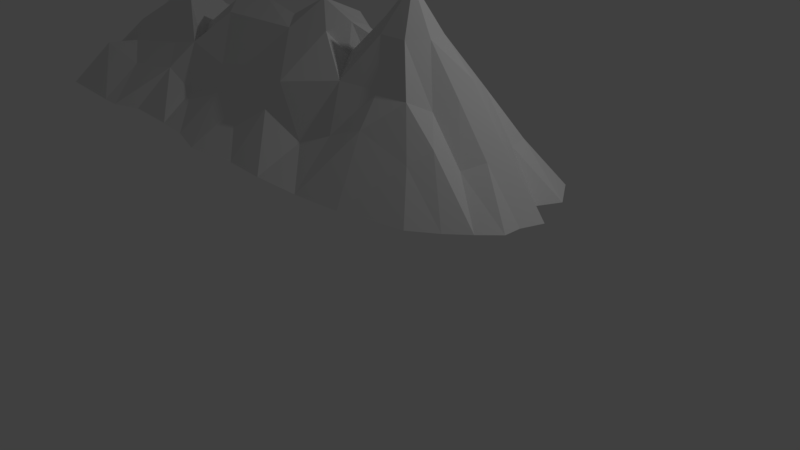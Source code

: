 # Source: Low_Poly_mountain_13_Seventh_range_.blend  (saved by Blender 2.77.0; exported with 4.5.12 LTS)
import bpy
from mathutils import Matrix  # noqa: F401  (used for matrix-valued properties, if any)

bpy.ops.wm.read_factory_settings(use_empty=True)
scene = bpy.context.scene
scene.name = 'Scene'

# ---- collections
col_collection_1 = bpy.data.collections.new('Collection 1'); scene.collection.children.link(col_collection_1)

# ---- world
world_world = bpy.data.worlds.new('World'); scene.world = world_world
world_world.color = (0.05088, 0.05088, 0.05088)
world_world.use_sun_shadow = False
world_world.sun_shadow_jitter_overblur = 0.0
world_world.cycles.sampling_method = 'MANUAL'

# ---- cameras
cam_camera = bpy.data.cameras.new('Camera')
cam_camera.clip_end = 100.0
cam_camera.lens = 35.0
cam_camera.sensor_width = 32.0
cam_camera.sensor_height = 18.0
cam_camera.ortho_scale = 7.314
cam_camera.dof.focus_distance = 0.0
cam_camera.dof.aperture_fstop = 128.0

# ---- lights
light_lamp = bpy.data.lights.new('Lamp', 'POINT')
light_lamp.transmission_factor = 0.0
light_lamp.cutoff_distance = 30.0
light_lamp.energy = 100.0
light_lamp.shadow_buffer_clip_start = 1.001
light_lamp.shadow_soft_size = 0.1
light_lamp.shadow_maximum_resolution = 0.006
light_lamp.use_absolute_resolution = True

# ---- meshes
me_cone_001 = bpy.data.meshes.new('Cone.001')
me_cone_001.from_pydata([(-2.253, 1.294, -0.599), (-2.253, 0.01896, 0.9858), (-3.673, -1.434, -0.599), (-4.415, -0.4494, -0.599), (-4.356, 0.8731, -0.599), (-2.157, 0.8192, 0.3039), (-3.38, 0.4461, 0.3255), (-2.253, -1.514, -0.599), (-3.512, -0.1335, 0.06454), (-4.044, -0.9054, -0.599), (-3.141, -0.5982, -0.01441), (-4.464, 0.2936, -0.599), (-3.615, 1.238, -0.599), (-2.115, 0.3615, 0.541), (-3.81, 0.6596, -0.3285), (-2.55, -1.506, -0.599), (-4.008, -0.2097, -0.219), (-4.229, -0.6548, -0.599), (-3.452, -0.9068, -0.05227), (-4.473, 0.5834, -0.599), (-2.521, 1.492, -0.599), (-1.784, 0.1652, 0.0538), (-2.253, 1.046, -0.219), (-1.967, -0.2896, 0.6914), (-2.837, 0.2325, 0.7212), (-2.903, -0.05725, 0.541), (-3.859, -1.126, -0.599), (-2.717, -0.2896, 0.541), (-4.603, 0.003867, -0.599), (-3.882, 1.099, -0.599), (-3.274, 0.9175, -0.219), (-3.542, 0.7886, -0.3364), (-3.112, 0.575, 0.161), (-3.876, 0.3698, -0.219), (-3.942, 0.08008, -0.1212), (-3.446, 0.1563, 0.161), (-4.002, -0.442, -0.219), (-3.637, -0.6744, -0.219), (-3.327, -0.3658, 0.2321), (-2.652, -0.9068, -0.219), (-1.689, -0.8978, -0.08258), (-2.01, -0.5982, 0.161), (-0.582, 1.569, -0.6044), (0.6909, 1.215, -0.6286), (-0.582, 0.02791, 0.9156), (-1.865, -1.369, -0.6044), (0.1627, 1.355, -0.6044), (-0.582, 0.7129, 0.2976), (-1.718, 0.455, 0.1556), (-0.582, -1.467, -0.6044), (-1.851, -0.1245, 0.3571), (-1.48, -0.5893, 0.2601), (-1.806, 1.14, -0.6044), (0.4305, 1.212, -0.6044), (-0.3998, 0.3704, 0.5356), (0.1551, -1.066, -0.1611), (-1.074, -1.417, -0.6044), (-1.538, 1.395, -0.6044), (-0.105, 1.495, -0.6044), (-0.132, 0.2415, 0.5356), (-0.582, 1.055, -0.2244), (-1.113, 0.3257, 0.6234), (-0.08122, -1.604, -0.6286), (-1.179, -0.04831, 0.795), (-0.9939, -0.2807, 0.6905), (-1.195, 0.9265, -0.03636), (-1.779, 0.9181, -0.2244), (-1.451, 0.584, 0.1556), (-1.665, -0.3569, 0.1556), (-1.184, -0.8978, -0.3131), (-0.4334, -0.8978, -0.09095), (-0.582, -0.7387, 0.1556), (0.156, 0.9077, -0.3314), (-0.3143, 0.9265, -0.2244), (-0.2064, 0.7202, 0.277), (1.256, 1.348, -0.6286), (0.8507, -0.1405, 1.133), (1.498, -0.01317, 0.4364), (1.208, 0.5445, 0.3064), (1.78, -0.7126, 0.4364), (1.256, -1.555, -0.6286), (0.2902, -0.7576, 0.3064), (1.1, 0.202, 0.9497), (1.92, -0.9986, -0.1011), (0.6614, -1.522, -0.6286), (1.523, 1.17, -0.6286), (1.434, -0.2167, 0.9492), (1.368, 0.07307, 0.8549), (1.678, 1.01, -0.6386), (1.296, 0.887, -0.1611), (1.249, -0.4491, 0.8549), (0.4209, 0.07307, 0.7739), (1.926, -1.532, -0.6386), (0.3548, -0.2167, 0.8685), (0.5401, -0.4491, 0.7739), (0.6909, 0.7581, -0.2769), (0.3197, 0.6174, 0.3064), (0.81, -1.066, -0.02243), (1.445, -1.066, -0.2901), (0.9784, -0.9484, 0.3064), (1.437, -0.2818, 0.5824), (1.686, 0.6925, -0.1011), (1.807, 0.375, 0.4364), (1.564, 0.7581, -0.01833), (1.476, 0.4156, 0.3064), (1.926, 1.216, -0.6386), (3.842, 0.782, -0.6386), (4.188, -0.4231, -0.6386), (2.367, -0.1405, 1.511), (3.4, -1.285, -0.6386), (3.346, 1.057, -0.6386), (2.85, -0.7126, 0.4364), (3.07, 0.2554, 0.4364), (3.965, 0.1141, -0.6386), (2.299, 0.4945, 0.4364), (3.193, -0.2818, 0.4364), (3.963, -0.8539, -0.6386), (3.594, 0.9167, -0.6386), (3.149, -0.9986, -0.1011), (3.481, 0.4534, -0.1011), (4.288, -0.1545, -0.6386), (2.396, 0.177, 0.9739), (3.665, -0.3524, -0.1011), (3.716, -1.069, -0.6386), (2.547, 1.216, -0.6386), (2.534, -0.4265, 0.9739), (2.644, 0.05748, 0.9739), (4.104, 0.3827, -0.6386), (1.934, 0.812, -0.1011), (2.705, -0.2111, 0.9739), (4.18, -0.6385, -0.6386), (2.05, 0.05748, 0.9739), (2.574, -1.47, -0.6386), (1.989, -0.2111, 1.091), (2.161, -0.4265, 0.9739), (2.436, -0.9986, 0.09639), (2.351, -0.6621, 0.4364), (3.321, -0.7832, 0.06016), (3.493, -0.5678, -0.1817), (3.021, -0.4972, 0.3212), (3.603, -0.08382, 0.06676), (3.542, 0.1848, -0.1011), (3.132, -0.01317, 0.5944), (3.232, 0.5729, -0.1011), (2.547, 0.8892, 0.06699), (2.822, 0.375, 0.4364)], [], [(0, 22, 52), (2, 18, 26), (3, 16, 28), (4, 14, 29), (12, 30, 20), (12, 31, 30), (6, 24, 32), (11, 33, 19), (11, 34, 33), (8, 25, 35), (9, 36, 17), (9, 37, 36), (10, 27, 38), (7, 39, 15), (7, 40, 39), (51, 23, 41), (5, 13, 48), (48, 13, 21), (13, 1, 21), (66, 5, 48), (21, 1, 50), (68, 23, 51), (68, 50, 23), (50, 1, 23), (41, 27, 10), (41, 23, 27), (23, 1, 27), (39, 41, 10), (39, 40, 41), (40, 51, 41), (15, 18, 2), (15, 39, 18), (39, 10, 18), (38, 25, 8), (38, 27, 25), (27, 1, 25), (36, 38, 8), (36, 37, 38), (37, 10, 38), (17, 16, 3), (17, 36, 16), (36, 8, 16), (35, 24, 6), (35, 25, 24), (25, 1, 24), (33, 35, 6), (33, 34, 35), (34, 8, 35), (19, 14, 4), (19, 33, 14), (33, 6, 14), (32, 13, 5), (32, 24, 13), (24, 1, 13), (30, 32, 5), (30, 31, 32), (31, 6, 32), (20, 22, 0), (20, 30, 22), (30, 5, 22), (29, 31, 12), (29, 14, 31), (14, 6, 31), (28, 34, 11), (28, 16, 34), (16, 8, 34), (26, 37, 9), (26, 18, 37), (18, 10, 37), (45, 40, 7), (52, 22, 66), (22, 5, 66), (42, 60, 58), (52, 65, 57), (52, 66, 65), (48, 61, 67), (50, 63, 21), (51, 64, 68), (49, 69, 56), (49, 70, 69), (81, 94, 71), (96, 59, 91), (46, 72, 53), (46, 73, 72), (47, 54, 74), (74, 59, 96), (74, 54, 59), (54, 44, 59), (72, 74, 96), (72, 73, 74), (73, 47, 74), (53, 95, 43), (53, 72, 95), (72, 96, 95), (91, 59, 93), (59, 44, 93), (93, 44, 94), (71, 64, 51), (71, 94, 64), (94, 44, 64), (69, 71, 51), (69, 70, 71), (70, 81, 71), (56, 40, 45), (56, 69, 40), (69, 51, 40), (68, 63, 50), (68, 64, 63), (64, 44, 63), (21, 61, 48), (21, 63, 61), (63, 44, 61), (67, 54, 47), (67, 61, 54), (61, 44, 54), (65, 67, 47), (65, 66, 67), (66, 48, 67), (57, 60, 42), (57, 65, 60), (65, 47, 60), (62, 70, 49), (62, 55, 70), (55, 81, 70), (58, 73, 46), (58, 60, 73), (60, 47, 73), (75, 89, 85), (80, 97, 84), (80, 98, 97), (79, 90, 99), (77, 86, 100), (103, 101, 88), (78, 82, 104), (101, 103, 104), (104, 82, 87), (82, 76, 87), (87, 102, 104), (101, 104, 102), (103, 78, 104), (102, 86, 77), (102, 87, 86), (87, 76, 86), (88, 85, 103), (100, 90, 79), (100, 86, 90), (86, 76, 90), (99, 94, 81), (99, 90, 94), (90, 76, 94), (97, 99, 81), (97, 98, 99), (98, 79, 99), (84, 55, 62), (84, 97, 55), (97, 81, 55), (94, 76, 93), (93, 76, 91), (96, 82, 78), (96, 91, 82), (91, 76, 82), (95, 96, 78), (43, 89, 75), (43, 95, 89), (95, 78, 89), (92, 98, 80), (92, 83, 98), (83, 79, 98), (85, 89, 103), (89, 78, 103), (105, 128, 124), (106, 119, 127), (107, 122, 130), (109, 118, 132), (100, 133, 77), (92, 135, 83), (111, 125, 136), (116, 137, 123), (116, 138, 137), (115, 129, 139), (113, 140, 120), (113, 141, 140), (112, 126, 142), (110, 143, 117), (110, 144, 143), (114, 121, 145), (145, 126, 112), (145, 121, 126), (121, 108, 126), (143, 145, 112), (143, 144, 145), (144, 114, 145), (117, 119, 106), (117, 143, 119), (143, 112, 119), (142, 129, 115), (142, 126, 129), (126, 108, 129), (140, 142, 115), (140, 141, 142), (141, 112, 142), (120, 122, 107), (120, 140, 122), (140, 115, 122), (139, 125, 111), (139, 129, 125), (129, 108, 125), (137, 139, 111), (137, 138, 139), (138, 115, 139), (123, 118, 109), (123, 137, 118), (137, 111, 118), (136, 134, 79), (136, 125, 134), (125, 108, 134), (83, 136, 79), (83, 135, 136), (135, 111, 136), (102, 77, 131), (134, 100, 79), (134, 108, 133), (77, 133, 131), (133, 108, 131), (102, 121, 114), (102, 131, 121), (131, 108, 121), (101, 102, 114), (88, 128, 105), (88, 101, 128), (101, 114, 128), (100, 134, 133), (132, 135, 92), (132, 118, 135), (118, 111, 135), (130, 138, 116), (130, 122, 138), (122, 115, 138), (127, 141, 113), (127, 119, 141), (119, 112, 141), (124, 144, 110), (124, 128, 144), (128, 114, 144)])
me_cone_001.use_remesh_preserve_volume = False
me_cone_001.use_remesh_preserve_attributes = False
me_cone_001.use_mirror_vertex_groups = False
me_cone_001.update()

# ---- objects
ob_mid_mount = bpy.data.objects.new('Mid mount', me_cone_001)
ob_lamp = bpy.data.objects.new('Lamp', light_lamp)
ob_camera = bpy.data.objects.new('Camera', cam_camera)

# ---- transforms, parenting, visibility, modifiers, constraints
ob_mid_mount.location = (-1.619, 0.1405, 2.024)
ob_mid_mount.lineart.crease_threshold = 0.0
ob_lamp.location = (4.076, 1.005, 5.904)
ob_lamp.rotation_euler = (0.6503, 0.05522, 1.866)
ob_lamp.lock_rotations_4d = False
ob_lamp.empty_display_type = 'ARROWS'
ob_lamp.color = (0.0, 0.0, 0.0, 0.0)
ob_lamp.lineart.crease_threshold = 0.0
ob_camera.location = (7.481, -6.508, 5.344)
ob_camera.rotation_euler = (1.109, 0.01082, 0.8149)
ob_camera.lock_rotations_4d = False
ob_camera.empty_display_type = 'ARROWS'
ob_camera.color = (0.0, 0.0, 0.0, 0.0)
ob_camera.display_type = 'WIRE'
ob_camera.lineart.crease_threshold = 0.0

# ---- collection membership
col_collection_1.objects.link(ob_mid_mount)
col_collection_1.objects.link(ob_lamp)
col_collection_1.objects.link(ob_camera)

# ---- scene / render settings (as saved in the file)
scene.camera = ob_camera
scene.frame_start = 1; scene.frame_end = 250; scene.frame_set(1)
scene.render.engine = 'BLENDER_EEVEE_NEXT'
scene.render.resolution_percentage = 50
scene.render.dither_intensity = 0.0
scene.cycles.use_denoising = False
scene.cycles.samples = 128
scene.cycles.sampling_pattern = 'TABULATED_SOBOL'
scene.cycles.light_sampling_threshold = 0.0
scene.cycles.use_adaptive_sampling = False
scene.cycles.use_light_tree = False
scene.cycles.blur_glossy = 0.0
scene.cycles.sample_clamp_indirect = 0.0
scene.view_settings.view_transform = 'Standard'
bpy.context.view_layer.update()
